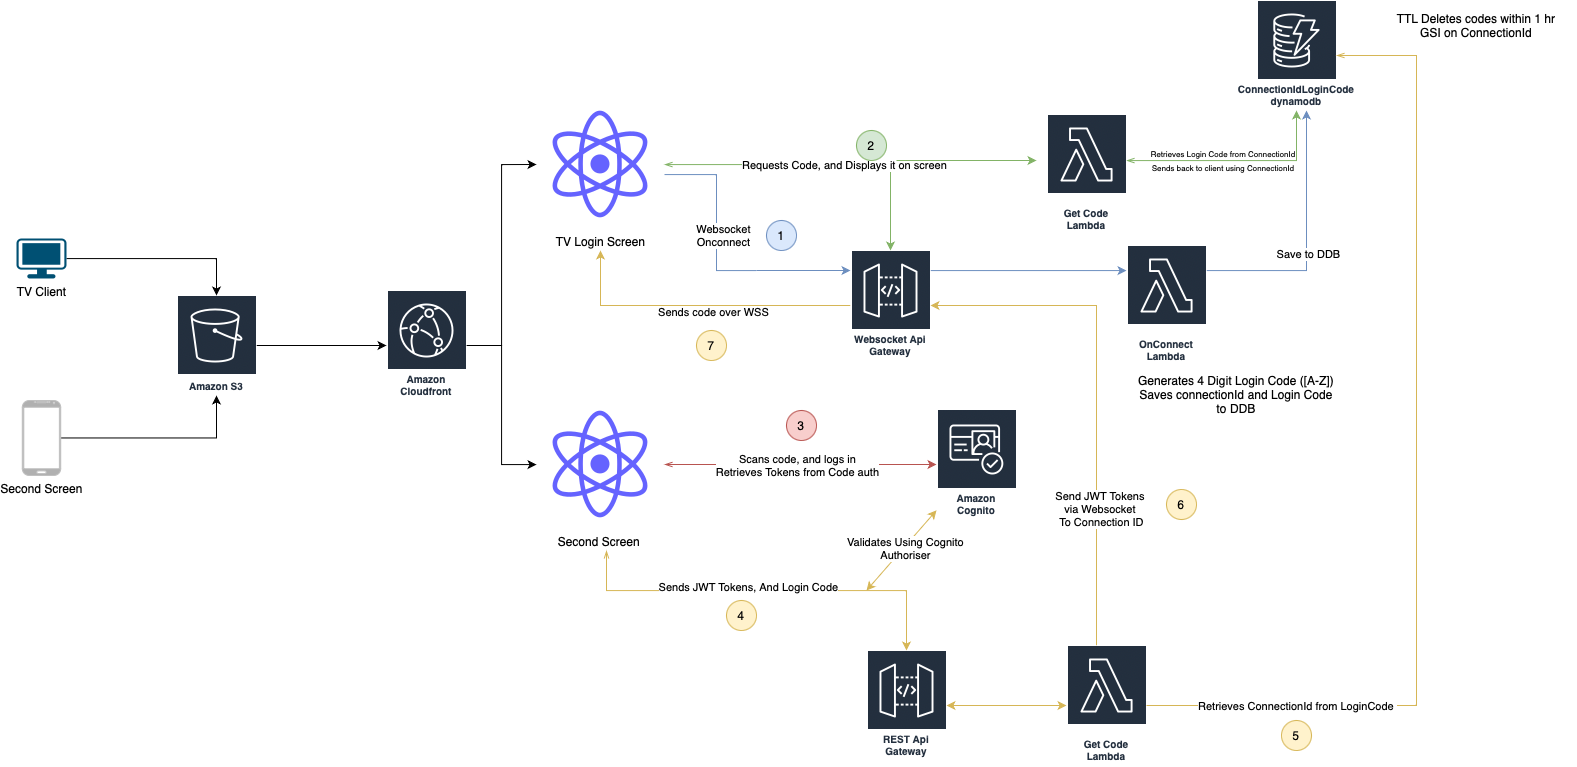

The diagram above was exported from draw.io. Its source (the exported page's mxGraphModel, read from the mxfile embedded in the PNG):
<mxGraphModel dx="2258" dy="1331" grid="1" gridSize="10" guides="1" tooltips="1" connect="1" arrows="1" fold="1" page="1" pageScale="1" pageWidth="827" pageHeight="1169" math="0" shadow="0">
  <root>
    <mxCell id="0" />
    <mxCell id="1" parent="0" />
    <mxCell id="lzKc0GerUrQs4KECKctY-66" style="edgeStyle=orthogonalEdgeStyle;rounded=0;jumpStyle=none;orthogonalLoop=1;jettySize=auto;html=1;startArrow=none;startFill=0;fillColor=#fff2cc;strokeColor=#d6b656;" edge="1" parent="1" source="lzKc0GerUrQs4KECKctY-2">
      <mxGeometry relative="1" as="geometry">
        <mxPoint x="84" y="360" as="targetPoint" />
        <Array as="points">
          <mxPoint x="84" y="415" />
        </Array>
      </mxGeometry>
    </mxCell>
    <mxCell id="lzKc0GerUrQs4KECKctY-67" value="Sends code over WSS" style="edgeLabel;html=1;align=center;verticalAlign=middle;resizable=0;points=[];" vertex="1" connectable="0" parent="lzKc0GerUrQs4KECKctY-66">
      <mxGeometry x="-0.1046" y="6" relative="1" as="geometry">
        <mxPoint x="-1" as="offset" />
      </mxGeometry>
    </mxCell>
    <mxCell id="lzKc0GerUrQs4KECKctY-8" style="edgeStyle=orthogonalEdgeStyle;rounded=0;orthogonalLoop=1;jettySize=auto;html=1;startArrow=none;fillColor=#dae8fc;strokeColor=#6c8ebf;" edge="1" parent="1" target="lzKc0GerUrQs4KECKctY-2">
      <mxGeometry relative="1" as="geometry">
        <mxPoint x="240" y="380" as="sourcePoint" />
        <mxPoint x="270" y="110" as="targetPoint" />
        <Array as="points">
          <mxPoint x="240" y="380" />
        </Array>
      </mxGeometry>
    </mxCell>
    <mxCell id="lzKc0GerUrQs4KECKctY-20" style="edgeStyle=orthogonalEdgeStyle;rounded=0;jumpStyle=none;orthogonalLoop=1;jettySize=auto;html=1;startArrow=openThin;startFill=0;fillColor=#d5e8d4;strokeColor=#82b366;" edge="1" parent="1" source="lzKc0GerUrQs4KECKctY-1" target="lzKc0GerUrQs4KECKctY-2">
      <mxGeometry relative="1" as="geometry">
        <Array as="points">
          <mxPoint x="374" y="274" />
        </Array>
      </mxGeometry>
    </mxCell>
    <mxCell id="lzKc0GerUrQs4KECKctY-22" value="Requests Code, and Displays it on screen" style="edgeLabel;html=1;align=center;verticalAlign=middle;resizable=0;points=[];" vertex="1" connectable="0" parent="lzKc0GerUrQs4KECKctY-20">
      <mxGeometry x="-0.0471" y="-3" relative="1" as="geometry">
        <mxPoint x="30" y="-3" as="offset" />
      </mxGeometry>
    </mxCell>
    <mxCell id="lzKc0GerUrQs4KECKctY-11" style="edgeStyle=orthogonalEdgeStyle;rounded=0;orthogonalLoop=1;jettySize=auto;html=1;fillColor=#dae8fc;strokeColor=#6c8ebf;" edge="1" parent="1" source="lzKc0GerUrQs4KECKctY-2" target="lzKc0GerUrQs4KECKctY-10">
      <mxGeometry relative="1" as="geometry">
        <Array as="points">
          <mxPoint x="560" y="380" />
          <mxPoint x="560" y="380" />
        </Array>
      </mxGeometry>
    </mxCell>
    <mxCell id="lzKc0GerUrQs4KECKctY-1" value="TV Login Screen" style="shape=image;html=1;verticalAlign=top;verticalLabelPosition=bottom;labelBackgroundColor=#ffffff;imageAspect=0;aspect=fixed;image=https://cdn1.iconfinder.com/data/icons/unicons-line-vol-5/24/react-128.png" vertex="1" parent="1">
      <mxGeometry x="20" y="210" width="128" height="128" as="geometry" />
    </mxCell>
    <mxCell id="lzKc0GerUrQs4KECKctY-62" style="edgeStyle=orthogonalEdgeStyle;rounded=0;jumpStyle=none;orthogonalLoop=1;jettySize=auto;html=1;startArrow=classic;startFill=1;endArrow=none;endFill=0;fillColor=#fff2cc;strokeColor=#d6b656;" edge="1" parent="1" source="lzKc0GerUrQs4KECKctY-2" target="lzKc0GerUrQs4KECKctY-51">
      <mxGeometry relative="1" as="geometry">
        <Array as="points">
          <mxPoint x="580" y="415" />
        </Array>
      </mxGeometry>
    </mxCell>
    <mxCell id="lzKc0GerUrQs4KECKctY-63" value="Send JWT Tokens&amp;nbsp;&lt;br&gt;via Websocket&amp;nbsp;&lt;br&gt;To Connection ID" style="edgeLabel;html=1;align=center;verticalAlign=middle;resizable=0;points=[];" vertex="1" connectable="0" parent="lzKc0GerUrQs4KECKctY-62">
      <mxGeometry x="0.4585" y="4" relative="1" as="geometry">
        <mxPoint as="offset" />
      </mxGeometry>
    </mxCell>
    <mxCell id="lzKc0GerUrQs4KECKctY-2" value="Websocket Api Gateway&lt;br&gt;" style="sketch=0;outlineConnect=0;fontColor=#232F3E;gradientColor=none;strokeColor=#ffffff;fillColor=#232F3E;dashed=0;verticalLabelPosition=middle;verticalAlign=bottom;align=center;html=1;whiteSpace=wrap;fontSize=10;fontStyle=1;spacing=3;shape=mxgraph.aws4.productIcon;prIcon=mxgraph.aws4.api_gateway;" vertex="1" parent="1">
      <mxGeometry x="334" y="360" width="80" height="110" as="geometry" />
    </mxCell>
    <mxCell id="lzKc0GerUrQs4KECKctY-13" style="edgeStyle=orthogonalEdgeStyle;rounded=0;orthogonalLoop=1;jettySize=auto;html=1;fillColor=#dae8fc;strokeColor=#6c8ebf;" edge="1" parent="1" source="lzKc0GerUrQs4KECKctY-10" target="lzKc0GerUrQs4KECKctY-12">
      <mxGeometry relative="1" as="geometry">
        <Array as="points">
          <mxPoint x="790" y="380" />
        </Array>
      </mxGeometry>
    </mxCell>
    <mxCell id="lzKc0GerUrQs4KECKctY-14" value="Save to DDB" style="edgeLabel;html=1;align=center;verticalAlign=middle;resizable=0;points=[];" vertex="1" connectable="0" parent="lzKc0GerUrQs4KECKctY-13">
      <mxGeometry x="-0.1022" y="-1" relative="1" as="geometry">
        <mxPoint as="offset" />
      </mxGeometry>
    </mxCell>
    <mxCell id="lzKc0GerUrQs4KECKctY-10" value="OnConnect&lt;br&gt;Lambda&lt;br&gt;" style="sketch=0;outlineConnect=0;fontColor=#232F3E;gradientColor=none;strokeColor=#ffffff;fillColor=#232F3E;dashed=0;verticalLabelPosition=middle;verticalAlign=bottom;align=center;html=1;whiteSpace=wrap;fontSize=10;fontStyle=1;spacing=3;shape=mxgraph.aws4.productIcon;prIcon=mxgraph.aws4.lambda;" vertex="1" parent="1">
      <mxGeometry x="610" y="355" width="80" height="120" as="geometry" />
    </mxCell>
    <mxCell id="lzKc0GerUrQs4KECKctY-12" value="ConnectionIdLoginCode&lt;br&gt;dynamodb" style="sketch=0;outlineConnect=0;fontColor=#232F3E;gradientColor=none;strokeColor=#ffffff;fillColor=#232F3E;dashed=0;verticalLabelPosition=middle;verticalAlign=bottom;align=center;html=1;whiteSpace=wrap;fontSize=10;fontStyle=1;spacing=3;shape=mxgraph.aws4.productIcon;prIcon=mxgraph.aws4.dynamodb;" vertex="1" parent="1">
      <mxGeometry x="740" y="110" width="80" height="110" as="geometry" />
    </mxCell>
    <mxCell id="lzKc0GerUrQs4KECKctY-16" value="Generates 4 Digit Login Code ([A-Z])&lt;br&gt;Saves connectionId and Login Code to DDB" style="text;html=1;strokeColor=none;fillColor=none;align=center;verticalAlign=middle;whiteSpace=wrap;rounded=0;" vertex="1" parent="1">
      <mxGeometry x="620" y="489" width="200" height="30" as="geometry" />
    </mxCell>
    <mxCell id="lzKc0GerUrQs4KECKctY-18" style="edgeStyle=orthogonalEdgeStyle;rounded=0;orthogonalLoop=1;jettySize=auto;html=1;jumpStyle=none;startArrow=openThin;startFill=0;fillColor=#d5e8d4;strokeColor=#82b366;" edge="1" parent="1" source="lzKc0GerUrQs4KECKctY-17" target="lzKc0GerUrQs4KECKctY-12">
      <mxGeometry relative="1" as="geometry">
        <Array as="points">
          <mxPoint x="780" y="270" />
        </Array>
      </mxGeometry>
    </mxCell>
    <mxCell id="lzKc0GerUrQs4KECKctY-17" value="Get Code&lt;br&gt;Lambda" style="sketch=0;outlineConnect=0;fontColor=#232F3E;gradientColor=none;strokeColor=#ffffff;fillColor=#232F3E;dashed=0;verticalLabelPosition=middle;verticalAlign=bottom;align=center;html=1;whiteSpace=wrap;fontSize=10;fontStyle=1;spacing=3;shape=mxgraph.aws4.productIcon;prIcon=mxgraph.aws4.lambda;" vertex="1" parent="1">
      <mxGeometry x="530" y="224" width="80" height="120" as="geometry" />
    </mxCell>
    <mxCell id="lzKc0GerUrQs4KECKctY-19" value="&lt;font style=&quot;font-size: 8px;&quot;&gt;Retrieves Login Code from ConnectionId&lt;br&gt;Sends back to client using ConnectionId&lt;/font&gt;" style="text;html=1;strokeColor=none;fillColor=none;align=center;verticalAlign=middle;whiteSpace=wrap;rounded=0;" vertex="1" parent="1">
      <mxGeometry x="592" y="254" width="230" height="30" as="geometry" />
    </mxCell>
    <mxCell id="lzKc0GerUrQs4KECKctY-23" value="TTL Deletes codes within 1 hr&lt;br&gt;GSI on ConnectionId" style="text;html=1;strokeColor=none;fillColor=none;align=center;verticalAlign=middle;whiteSpace=wrap;rounded=0;" vertex="1" parent="1">
      <mxGeometry x="860" y="120" width="200" height="30" as="geometry" />
    </mxCell>
    <mxCell id="lzKc0GerUrQs4KECKctY-26" style="edgeStyle=orthogonalEdgeStyle;rounded=0;jumpStyle=none;orthogonalLoop=1;jettySize=auto;html=1;startArrow=openThin;startFill=0;fillColor=#f8cecc;strokeColor=#b85450;" edge="1" parent="1" source="lzKc0GerUrQs4KECKctY-24" target="lzKc0GerUrQs4KECKctY-25">
      <mxGeometry relative="1" as="geometry" />
    </mxCell>
    <mxCell id="lzKc0GerUrQs4KECKctY-27" value="Scans code, and logs in&lt;br&gt;Retrieves Tokens from Code auth" style="edgeLabel;html=1;align=center;verticalAlign=middle;resizable=0;points=[];" vertex="1" connectable="0" parent="lzKc0GerUrQs4KECKctY-26">
      <mxGeometry x="-0.2574" y="-1" relative="1" as="geometry">
        <mxPoint x="31" y="-1" as="offset" />
      </mxGeometry>
    </mxCell>
    <mxCell id="lzKc0GerUrQs4KECKctY-35" style="edgeStyle=orthogonalEdgeStyle;rounded=0;jumpStyle=none;orthogonalLoop=1;jettySize=auto;html=1;startArrow=openThin;startFill=0;fillColor=#fff2cc;strokeColor=#d6b656;" edge="1" parent="1" target="lzKc0GerUrQs4KECKctY-29">
      <mxGeometry relative="1" as="geometry">
        <mxPoint x="90" y="660" as="sourcePoint" />
        <mxPoint x="410" y="676" as="targetPoint" />
        <Array as="points">
          <mxPoint x="90" y="660" />
          <mxPoint x="90" y="700" />
          <mxPoint x="390" y="700" />
        </Array>
      </mxGeometry>
    </mxCell>
    <mxCell id="lzKc0GerUrQs4KECKctY-36" value="Sends JWT Tokens, And Login Code" style="edgeLabel;html=1;align=center;verticalAlign=middle;resizable=0;points=[];" vertex="1" connectable="0" parent="lzKc0GerUrQs4KECKctY-35">
      <mxGeometry x="-0.0935" y="4" relative="1" as="geometry">
        <mxPoint as="offset" />
      </mxGeometry>
    </mxCell>
    <mxCell id="lzKc0GerUrQs4KECKctY-24" value="Second Screen&amp;nbsp;" style="shape=image;html=1;verticalAlign=top;verticalLabelPosition=bottom;labelBackgroundColor=#ffffff;imageAspect=0;aspect=fixed;image=https://cdn1.iconfinder.com/data/icons/unicons-line-vol-5/24/react-128.png" vertex="1" parent="1">
      <mxGeometry x="20" y="510" width="128" height="128" as="geometry" />
    </mxCell>
    <mxCell id="lzKc0GerUrQs4KECKctY-25" value="Amazon Cognito" style="sketch=0;outlineConnect=0;fontColor=#232F3E;gradientColor=none;strokeColor=#ffffff;fillColor=#232F3E;dashed=0;verticalLabelPosition=middle;verticalAlign=bottom;align=center;html=1;whiteSpace=wrap;fontSize=10;fontStyle=1;spacing=3;shape=mxgraph.aws4.productIcon;prIcon=mxgraph.aws4.cognito;" vertex="1" parent="1">
      <mxGeometry x="420" y="519" width="80" height="110" as="geometry" />
    </mxCell>
    <mxCell id="lzKc0GerUrQs4KECKctY-55" style="edgeStyle=orthogonalEdgeStyle;rounded=0;jumpStyle=none;orthogonalLoop=1;jettySize=auto;html=1;startArrow=classic;startFill=1;fillColor=#fff2cc;strokeColor=#d6b656;" edge="1" parent="1" source="lzKc0GerUrQs4KECKctY-29" target="lzKc0GerUrQs4KECKctY-51">
      <mxGeometry relative="1" as="geometry" />
    </mxCell>
    <mxCell id="lzKc0GerUrQs4KECKctY-29" value="REST Api Gateway" style="sketch=0;outlineConnect=0;fontColor=#232F3E;gradientColor=none;strokeColor=#ffffff;fillColor=#232F3E;dashed=0;verticalLabelPosition=middle;verticalAlign=bottom;align=center;html=1;whiteSpace=wrap;fontSize=10;fontStyle=1;spacing=3;shape=mxgraph.aws4.productIcon;prIcon=mxgraph.aws4.api_gateway;" vertex="1" parent="1">
      <mxGeometry x="350" y="760" width="80" height="110" as="geometry" />
    </mxCell>
    <mxCell id="lzKc0GerUrQs4KECKctY-42" value="" style="endArrow=classic;html=1;rounded=0;jumpStyle=none;startArrow=classic;startFill=1;fillColor=#fff2cc;strokeColor=#d6b656;" edge="1" parent="1" target="lzKc0GerUrQs4KECKctY-25">
      <mxGeometry width="50" height="50" relative="1" as="geometry">
        <mxPoint x="350" y="700" as="sourcePoint" />
        <mxPoint x="490" y="560" as="targetPoint" />
      </mxGeometry>
    </mxCell>
    <mxCell id="lzKc0GerUrQs4KECKctY-43" value="Validates Using Cognito&lt;br&gt;Authoriser" style="edgeLabel;html=1;align=center;verticalAlign=middle;resizable=0;points=[];" vertex="1" connectable="0" parent="lzKc0GerUrQs4KECKctY-42">
      <mxGeometry x="0.0783" relative="1" as="geometry">
        <mxPoint x="1" as="offset" />
      </mxGeometry>
    </mxCell>
    <mxCell id="lzKc0GerUrQs4KECKctY-46" value="" style="edgeStyle=orthogonalEdgeStyle;rounded=0;orthogonalLoop=1;jettySize=auto;html=1;endArrow=none;fillColor=#dae8fc;strokeColor=#6c8ebf;" edge="1" parent="1" source="lzKc0GerUrQs4KECKctY-1">
      <mxGeometry relative="1" as="geometry">
        <mxPoint x="148" y="284" as="sourcePoint" />
        <mxPoint x="240" y="380" as="targetPoint" />
        <Array as="points">
          <mxPoint x="200" y="284" />
          <mxPoint x="200" y="380" />
          <mxPoint x="240" y="380" />
        </Array>
      </mxGeometry>
    </mxCell>
    <mxCell id="lzKc0GerUrQs4KECKctY-47" value="Websocket&lt;br&gt;Onconnect" style="edgeLabel;html=1;align=center;verticalAlign=middle;resizable=0;points=[];" vertex="1" connectable="0" parent="lzKc0GerUrQs4KECKctY-46">
      <mxGeometry x="-0.5395" y="-2" relative="1" as="geometry">
        <mxPoint x="15" y="58" as="offset" />
      </mxGeometry>
    </mxCell>
    <mxCell id="lzKc0GerUrQs4KECKctY-48" value="2" style="ellipse;whiteSpace=wrap;html=1;aspect=fixed;fillColor=#d5e8d4;strokeColor=#82b366;" vertex="1" parent="1">
      <mxGeometry x="340" y="240" width="30" height="30" as="geometry" />
    </mxCell>
    <mxCell id="lzKc0GerUrQs4KECKctY-51" value="Get Code&lt;br&gt;Lambda" style="sketch=0;outlineConnect=0;fontColor=#232F3E;gradientColor=none;strokeColor=#ffffff;fillColor=#232F3E;dashed=0;verticalLabelPosition=middle;verticalAlign=bottom;align=center;html=1;whiteSpace=wrap;fontSize=10;fontStyle=1;spacing=3;shape=mxgraph.aws4.productIcon;prIcon=mxgraph.aws4.lambda;" vertex="1" parent="1">
      <mxGeometry x="550" y="755" width="80" height="120" as="geometry" />
    </mxCell>
    <mxCell id="lzKc0GerUrQs4KECKctY-52" value="" style="edgeStyle=orthogonalEdgeStyle;rounded=0;jumpStyle=none;orthogonalLoop=1;jettySize=auto;html=1;startArrow=openThin;startFill=0;endArrow=none;fillColor=#fff2cc;strokeColor=#d6b656;" edge="1" parent="1" source="lzKc0GerUrQs4KECKctY-12" target="lzKc0GerUrQs4KECKctY-51">
      <mxGeometry relative="1" as="geometry">
        <mxPoint x="820" y="165" as="sourcePoint" />
        <mxPoint x="430" y="815" as="targetPoint" />
        <Array as="points">
          <mxPoint x="900" y="165" />
          <mxPoint x="900" y="815" />
        </Array>
      </mxGeometry>
    </mxCell>
    <mxCell id="lzKc0GerUrQs4KECKctY-54" value="Retrieves ConnectionId from LoginCode&amp;nbsp;" style="edgeLabel;html=1;align=center;verticalAlign=middle;resizable=0;points=[];" vertex="1" connectable="0" parent="lzKc0GerUrQs4KECKctY-52">
      <mxGeometry x="0.844" y="-4" relative="1" as="geometry">
        <mxPoint x="72" y="4" as="offset" />
      </mxGeometry>
    </mxCell>
    <mxCell id="lzKc0GerUrQs4KECKctY-56" value="3" style="ellipse;whiteSpace=wrap;html=1;aspect=fixed;fillColor=#f8cecc;strokeColor=#b85450;" vertex="1" parent="1">
      <mxGeometry x="270" y="520" width="30" height="30" as="geometry" />
    </mxCell>
    <mxCell id="lzKc0GerUrQs4KECKctY-57" value="4" style="ellipse;whiteSpace=wrap;html=1;aspect=fixed;fillColor=#fff2cc;strokeColor=#d6b656;" vertex="1" parent="1">
      <mxGeometry x="210" y="710" width="30" height="30" as="geometry" />
    </mxCell>
    <mxCell id="lzKc0GerUrQs4KECKctY-64" value="6" style="ellipse;whiteSpace=wrap;html=1;aspect=fixed;fillColor=#fff2cc;strokeColor=#d6b656;" vertex="1" parent="1">
      <mxGeometry x="650" y="599" width="30" height="30" as="geometry" />
    </mxCell>
    <mxCell id="lzKc0GerUrQs4KECKctY-65" value="1" style="ellipse;whiteSpace=wrap;html=1;aspect=fixed;fillColor=#dae8fc;strokeColor=#6c8ebf;" vertex="1" parent="1">
      <mxGeometry x="250" y="330" width="30" height="30" as="geometry" />
    </mxCell>
    <mxCell id="lzKc0GerUrQs4KECKctY-69" value="7" style="ellipse;whiteSpace=wrap;html=1;aspect=fixed;fillColor=#fff2cc;strokeColor=#d6b656;" vertex="1" parent="1">
      <mxGeometry x="180" y="440" width="30" height="30" as="geometry" />
    </mxCell>
    <mxCell id="lzKc0GerUrQs4KECKctY-74" style="edgeStyle=orthogonalEdgeStyle;rounded=0;jumpStyle=none;orthogonalLoop=1;jettySize=auto;html=1;entryX=0;entryY=0.5;entryDx=0;entryDy=0;startArrow=none;startFill=0;" edge="1" parent="1" source="lzKc0GerUrQs4KECKctY-70" target="lzKc0GerUrQs4KECKctY-1">
      <mxGeometry relative="1" as="geometry" />
    </mxCell>
    <mxCell id="lzKc0GerUrQs4KECKctY-75" style="edgeStyle=orthogonalEdgeStyle;rounded=0;jumpStyle=none;orthogonalLoop=1;jettySize=auto;html=1;startArrow=none;startFill=0;" edge="1" parent="1" source="lzKc0GerUrQs4KECKctY-70" target="lzKc0GerUrQs4KECKctY-24">
      <mxGeometry relative="1" as="geometry" />
    </mxCell>
    <mxCell id="lzKc0GerUrQs4KECKctY-70" value="Amazon Cloudfront" style="sketch=0;outlineConnect=0;fontColor=#232F3E;gradientColor=none;strokeColor=#ffffff;fillColor=#232F3E;dashed=0;verticalLabelPosition=middle;verticalAlign=bottom;align=center;html=1;whiteSpace=wrap;fontSize=10;fontStyle=1;spacing=3;shape=mxgraph.aws4.productIcon;prIcon=mxgraph.aws4.cloudfront;" vertex="1" parent="1">
      <mxGeometry x="-130" y="400" width="80" height="110" as="geometry" />
    </mxCell>
    <mxCell id="lzKc0GerUrQs4KECKctY-73" style="edgeStyle=orthogonalEdgeStyle;rounded=0;jumpStyle=none;orthogonalLoop=1;jettySize=auto;html=1;startArrow=none;startFill=0;" edge="1" parent="1" source="lzKc0GerUrQs4KECKctY-72" target="lzKc0GerUrQs4KECKctY-70">
      <mxGeometry relative="1" as="geometry" />
    </mxCell>
    <mxCell id="lzKc0GerUrQs4KECKctY-72" value="Amazon S3" style="sketch=0;outlineConnect=0;fontColor=#232F3E;gradientColor=none;strokeColor=#ffffff;fillColor=#232F3E;dashed=0;verticalLabelPosition=middle;verticalAlign=bottom;align=center;html=1;whiteSpace=wrap;fontSize=10;fontStyle=1;spacing=3;shape=mxgraph.aws4.productIcon;prIcon=mxgraph.aws4.s3;" vertex="1" parent="1">
      <mxGeometry x="-340" y="405" width="80" height="100" as="geometry" />
    </mxCell>
    <mxCell id="lzKc0GerUrQs4KECKctY-79" style="edgeStyle=orthogonalEdgeStyle;rounded=0;jumpStyle=none;orthogonalLoop=1;jettySize=auto;html=1;startArrow=none;startFill=0;" edge="1" parent="1" source="lzKc0GerUrQs4KECKctY-77" target="lzKc0GerUrQs4KECKctY-72">
      <mxGeometry relative="1" as="geometry" />
    </mxCell>
    <mxCell id="lzKc0GerUrQs4KECKctY-77" value="TV Client" style="points=[[0.03,0.03,0],[0.5,0,0],[0.97,0.03,0],[1,0.4,0],[0.97,0.745,0],[0.5,1,0],[0.03,0.745,0],[0,0.4,0]];verticalLabelPosition=bottom;sketch=0;html=1;verticalAlign=top;aspect=fixed;align=center;pointerEvents=1;shape=mxgraph.cisco19.workstation;fillColor=#005073;strokeColor=none;" vertex="1" parent="1">
      <mxGeometry x="-500" y="348" width="50" height="40" as="geometry" />
    </mxCell>
    <mxCell id="lzKc0GerUrQs4KECKctY-80" style="edgeStyle=orthogonalEdgeStyle;rounded=0;jumpStyle=none;orthogonalLoop=1;jettySize=auto;html=1;startArrow=none;startFill=0;" edge="1" parent="1" source="lzKc0GerUrQs4KECKctY-78" target="lzKc0GerUrQs4KECKctY-72">
      <mxGeometry relative="1" as="geometry" />
    </mxCell>
    <mxCell id="lzKc0GerUrQs4KECKctY-78" value="Second Screen" style="verticalLabelPosition=bottom;verticalAlign=top;html=1;shadow=0;dashed=0;strokeWidth=1;shape=mxgraph.android.phone2;strokeColor=#c0c0c0;fillColor=#B0B0B0;" vertex="1" parent="1">
      <mxGeometry x="-494.22999999999996" y="510" width="38.46" height="75" as="geometry" />
    </mxCell>
    <mxCell id="lzKc0GerUrQs4KECKctY-81" value="5" style="ellipse;whiteSpace=wrap;html=1;aspect=fixed;fillColor=#fff2cc;strokeColor=#d6b656;" vertex="1" parent="1">
      <mxGeometry x="765" y="830" width="30" height="30" as="geometry" />
    </mxCell>
    <mxCell id="lzKc0GerUrQs4KECKctY-93" value="" style="endArrow=classic;html=1;rounded=0;fontSize=8;jumpStyle=none;fillColor=#d5e8d4;strokeColor=#82b366;" edge="1" parent="1">
      <mxGeometry width="50" height="50" relative="1" as="geometry">
        <mxPoint x="380" y="270" as="sourcePoint" />
        <mxPoint x="520" y="270" as="targetPoint" />
      </mxGeometry>
    </mxCell>
  </root>
</mxGraphModel>